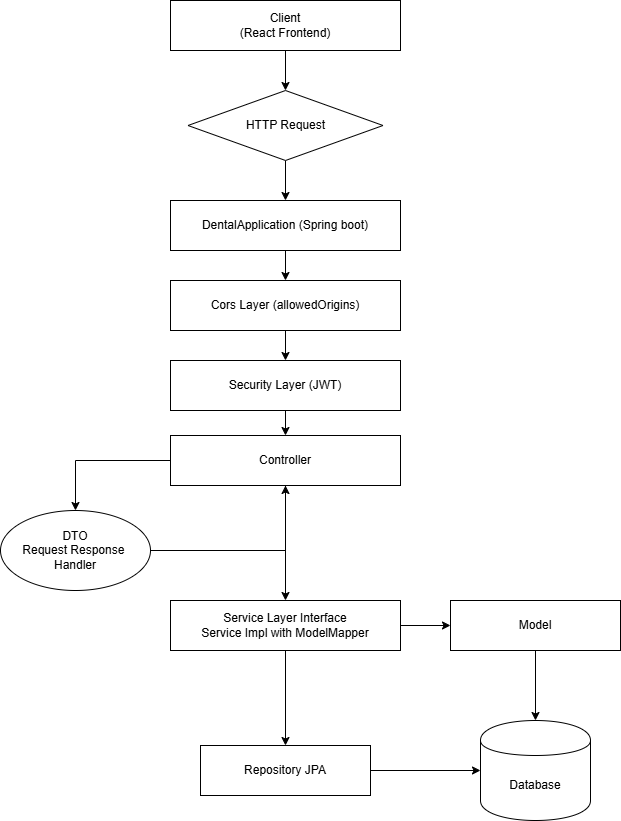

The diagram above was exported from draw.io. Its source (the exported page's mxGraphModel, read from the mxfile embedded in the PNG):
<mxGraphModel dx="1428" dy="743" grid="1" gridSize="10" guides="1" tooltips="1" connect="1" arrows="1" fold="1" page="1" pageScale="1" pageWidth="827" pageHeight="1169" math="0" shadow="0">
  <root>
    <mxCell id="0" />
    <mxCell id="1" parent="0" />
    <mxCell id="56uFFUlB2Fm2AY7pcJJl-5" style="edgeStyle=orthogonalEdgeStyle;rounded=0;orthogonalLoop=1;jettySize=auto;html=1;exitX=0.5;exitY=1;exitDx=0;exitDy=0;" edge="1" parent="1" source="56uFFUlB2Fm2AY7pcJJl-1" target="56uFFUlB2Fm2AY7pcJJl-3">
      <mxGeometry relative="1" as="geometry" />
    </mxCell>
    <mxCell id="56uFFUlB2Fm2AY7pcJJl-1" value="Client&lt;br&gt;(React Frontend)" style="html=1;dashed=0;whiteSpace=wrap;" vertex="1" parent="1">
      <mxGeometry x="280" y="150" width="230" height="50" as="geometry" />
    </mxCell>
    <mxCell id="56uFFUlB2Fm2AY7pcJJl-9" style="edgeStyle=orthogonalEdgeStyle;rounded=0;orthogonalLoop=1;jettySize=auto;html=1;exitX=0.5;exitY=1;exitDx=0;exitDy=0;entryX=0.5;entryY=0;entryDx=0;entryDy=0;" edge="1" parent="1" source="56uFFUlB2Fm2AY7pcJJl-2" target="56uFFUlB2Fm2AY7pcJJl-7">
      <mxGeometry relative="1" as="geometry" />
    </mxCell>
    <mxCell id="56uFFUlB2Fm2AY7pcJJl-2" value="DentalApplication (Spring boot)" style="html=1;dashed=0;whiteSpace=wrap;" vertex="1" parent="1">
      <mxGeometry x="280" y="350" width="230" height="50" as="geometry" />
    </mxCell>
    <mxCell id="56uFFUlB2Fm2AY7pcJJl-6" style="edgeStyle=orthogonalEdgeStyle;rounded=0;orthogonalLoop=1;jettySize=auto;html=1;exitX=0.5;exitY=1;exitDx=0;exitDy=0;entryX=0.5;entryY=0;entryDx=0;entryDy=0;" edge="1" parent="1" source="56uFFUlB2Fm2AY7pcJJl-3" target="56uFFUlB2Fm2AY7pcJJl-2">
      <mxGeometry relative="1" as="geometry" />
    </mxCell>
    <mxCell id="56uFFUlB2Fm2AY7pcJJl-3" value="HTTP Request" style="shape=rhombus;html=1;dashed=0;whiteSpace=wrap;perimeter=rhombusPerimeter;" vertex="1" parent="1">
      <mxGeometry x="297.5" y="240" width="195" height="70" as="geometry" />
    </mxCell>
    <mxCell id="56uFFUlB2Fm2AY7pcJJl-10" style="edgeStyle=orthogonalEdgeStyle;rounded=0;orthogonalLoop=1;jettySize=auto;html=1;exitX=0.5;exitY=1;exitDx=0;exitDy=0;entryX=0.5;entryY=0;entryDx=0;entryDy=0;" edge="1" parent="1" source="56uFFUlB2Fm2AY7pcJJl-7" target="56uFFUlB2Fm2AY7pcJJl-8">
      <mxGeometry relative="1" as="geometry" />
    </mxCell>
    <mxCell id="56uFFUlB2Fm2AY7pcJJl-7" value="Cors Layer (allowedOrigins)" style="html=1;dashed=0;whiteSpace=wrap;" vertex="1" parent="1">
      <mxGeometry x="280" y="430" width="230" height="50" as="geometry" />
    </mxCell>
    <mxCell id="56uFFUlB2Fm2AY7pcJJl-12" style="edgeStyle=orthogonalEdgeStyle;rounded=0;orthogonalLoop=1;jettySize=auto;html=1;exitX=0.5;exitY=1;exitDx=0;exitDy=0;entryX=0.5;entryY=0;entryDx=0;entryDy=0;" edge="1" parent="1" source="56uFFUlB2Fm2AY7pcJJl-8" target="56uFFUlB2Fm2AY7pcJJl-11">
      <mxGeometry relative="1" as="geometry" />
    </mxCell>
    <mxCell id="56uFFUlB2Fm2AY7pcJJl-8" value="Security Layer (JWT)" style="html=1;dashed=0;whiteSpace=wrap;" vertex="1" parent="1">
      <mxGeometry x="280" y="510" width="230" height="50" as="geometry" />
    </mxCell>
    <mxCell id="56uFFUlB2Fm2AY7pcJJl-15" style="edgeStyle=orthogonalEdgeStyle;rounded=0;orthogonalLoop=1;jettySize=auto;html=1;exitX=0;exitY=0.5;exitDx=0;exitDy=0;entryX=0.5;entryY=0;entryDx=0;entryDy=0;" edge="1" parent="1" source="56uFFUlB2Fm2AY7pcJJl-11" target="56uFFUlB2Fm2AY7pcJJl-14">
      <mxGeometry relative="1" as="geometry" />
    </mxCell>
    <mxCell id="56uFFUlB2Fm2AY7pcJJl-19" style="edgeStyle=orthogonalEdgeStyle;rounded=0;orthogonalLoop=1;jettySize=auto;html=1;exitX=0.5;exitY=1;exitDx=0;exitDy=0;" edge="1" parent="1" source="56uFFUlB2Fm2AY7pcJJl-11" target="56uFFUlB2Fm2AY7pcJJl-17">
      <mxGeometry relative="1" as="geometry" />
    </mxCell>
    <mxCell id="56uFFUlB2Fm2AY7pcJJl-11" value="Controller" style="html=1;dashed=0;whiteSpace=wrap;" vertex="1" parent="1">
      <mxGeometry x="280" y="585" width="230" height="50" as="geometry" />
    </mxCell>
    <mxCell id="56uFFUlB2Fm2AY7pcJJl-18" style="edgeStyle=orthogonalEdgeStyle;rounded=0;orthogonalLoop=1;jettySize=auto;html=1;entryX=0.5;entryY=1;entryDx=0;entryDy=0;" edge="1" parent="1" source="56uFFUlB2Fm2AY7pcJJl-14" target="56uFFUlB2Fm2AY7pcJJl-11">
      <mxGeometry relative="1" as="geometry" />
    </mxCell>
    <mxCell id="56uFFUlB2Fm2AY7pcJJl-14" value="DTO&lt;div&gt;Request Response&amp;nbsp;&lt;/div&gt;&lt;div&gt;Handler&lt;/div&gt;" style="shape=ellipse;html=1;dashed=0;whiteSpace=wrap;perimeter=ellipsePerimeter;" vertex="1" parent="1">
      <mxGeometry x="110" y="660" width="150" height="80" as="geometry" />
    </mxCell>
    <mxCell id="56uFFUlB2Fm2AY7pcJJl-24" style="edgeStyle=orthogonalEdgeStyle;rounded=0;orthogonalLoop=1;jettySize=auto;html=1;exitX=0.5;exitY=1;exitDx=0;exitDy=0;" edge="1" parent="1" source="56uFFUlB2Fm2AY7pcJJl-17" target="56uFFUlB2Fm2AY7pcJJl-23">
      <mxGeometry relative="1" as="geometry" />
    </mxCell>
    <mxCell id="56uFFUlB2Fm2AY7pcJJl-25" style="edgeStyle=orthogonalEdgeStyle;rounded=0;orthogonalLoop=1;jettySize=auto;html=1;exitX=1;exitY=0.5;exitDx=0;exitDy=0;entryX=0;entryY=0.5;entryDx=0;entryDy=0;" edge="1" parent="1" source="56uFFUlB2Fm2AY7pcJJl-17" target="56uFFUlB2Fm2AY7pcJJl-22">
      <mxGeometry relative="1" as="geometry" />
    </mxCell>
    <mxCell id="56uFFUlB2Fm2AY7pcJJl-17" value="Service Layer Interface&lt;br&gt;Service Impl with ModelMapper" style="html=1;dashed=0;whiteSpace=wrap;" vertex="1" parent="1">
      <mxGeometry x="280" y="750" width="230" height="50" as="geometry" />
    </mxCell>
    <mxCell id="56uFFUlB2Fm2AY7pcJJl-20" value="Database" style="shape=cylinder;whiteSpace=wrap;html=1;boundedLbl=1;backgroundOutline=1;" vertex="1" parent="1">
      <mxGeometry x="590" y="870" width="110" height="100" as="geometry" />
    </mxCell>
    <mxCell id="56uFFUlB2Fm2AY7pcJJl-26" style="edgeStyle=orthogonalEdgeStyle;rounded=0;orthogonalLoop=1;jettySize=auto;html=1;exitX=0.5;exitY=1;exitDx=0;exitDy=0;entryX=0.5;entryY=0;entryDx=0;entryDy=0;" edge="1" parent="1" source="56uFFUlB2Fm2AY7pcJJl-22" target="56uFFUlB2Fm2AY7pcJJl-20">
      <mxGeometry relative="1" as="geometry" />
    </mxCell>
    <mxCell id="56uFFUlB2Fm2AY7pcJJl-22" value="Model" style="html=1;dashed=0;whiteSpace=wrap;" vertex="1" parent="1">
      <mxGeometry x="560" y="750" width="170" height="50" as="geometry" />
    </mxCell>
    <mxCell id="56uFFUlB2Fm2AY7pcJJl-27" style="edgeStyle=orthogonalEdgeStyle;rounded=0;orthogonalLoop=1;jettySize=auto;html=1;exitX=1;exitY=0.5;exitDx=0;exitDy=0;" edge="1" parent="1" source="56uFFUlB2Fm2AY7pcJJl-23" target="56uFFUlB2Fm2AY7pcJJl-20">
      <mxGeometry relative="1" as="geometry" />
    </mxCell>
    <mxCell id="56uFFUlB2Fm2AY7pcJJl-23" value="Repository JPA" style="html=1;dashed=0;whiteSpace=wrap;" vertex="1" parent="1">
      <mxGeometry x="310" y="895" width="170" height="50" as="geometry" />
    </mxCell>
  </root>
</mxGraphModel>